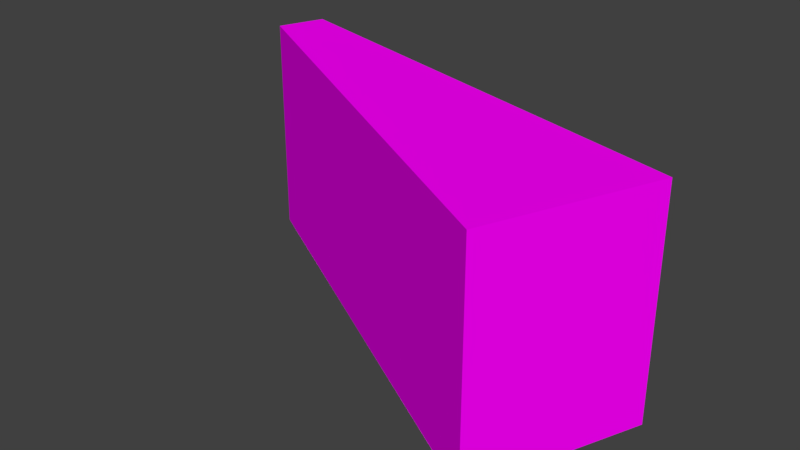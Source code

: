 # Source: Bridge60_ch_o3.blend  (saved by Blender 2.78.0; exported with 4.5.12 LTS)
import bpy
from mathutils import Matrix  # noqa: F401  (used for matrix-valued properties, if any)

bpy.ops.wm.read_factory_settings(use_empty=True)
scene = bpy.context.scene
scene.name = 'Scene'

# ---- collections
col_collection_1 = bpy.data.collections.new('Collection 1'); scene.collection.children.link(col_collection_1)

# ---- images (referenced by path relative to the original .blend; pixels are not part of the script)
import os
ASSET_DIR = os.environ.get("B2B_ASSET_DIR", "")  # directory of the original .blend (textures are referenced by path, not embedded)
HERE = os.path.dirname(os.path.abspath(__file__))  # packed textures are extracted next to this script under _unpacked/

def load_image(name, relpath, width, height, colorspace="sRGB"):
    """Load a texture the original file referenced (path relative to the .blend, or extracted next to this script)."""
    p = next((c for c in (os.path.join(HERE, relpath), os.path.join(ASSET_DIR, relpath)) if relpath and os.path.exists(c)), "")
    if p:
        img = bpy.data.images.load(p, check_existing=True)
        img.name = name
    else:  # same state as the original file: an image datablock whose file is absent (Cycles renders it pink)
        img = bpy.data.images.new(name, width, height)
        img.source = "FILE"
        img.filepath = "//" + (relpath or name)
    img.colorspace_settings.name = colorspace
    return img
img_specular_tga = load_image('specular.tga', 'specular.tga', 1024, 1024, 'sRGB')

# ---- materials (node trees are filled in below, after node groups)
mat_material_001 = bpy.data.materials.new('Material.001')
mat_material_001.alpha_threshold = 0.0
mat_material_001.roughness = 0.5

# ---- material node trees
mat_material_001.use_nodes = True; mat_material_001.node_tree.nodes.clear()
_N = mat_material_001.node_tree.nodes; _L = mat_material_001.node_tree.links
n0 = _N.new('ShaderNodeOutputMaterial'); n0.name = 'Material Output'; n0.location = (300, 300)
n1 = _N.new('ShaderNodeBsdfDiffuse'); n1.name = 'Diffuse BSDF'; n1.location = (10, 300)
n2 = _N.new('ShaderNodeTexImage'); n2.name = 'Image Texture'; n2.location = (-180, 300)
n2.width = 140
n2.image = img_specular_tga
_L.new(n1.outputs[0], n0.inputs[0])
_L.new(n2.outputs[0], n1.inputs[0])
n0.is_active_output = True

# ---- world
world_world = bpy.data.worlds.new('World'); scene.world = world_world
world_world.color = (0.05088, 0.05088, 0.05088)
world_world.use_sun_shadow = False
world_world.sun_shadow_jitter_overblur = 0.0
world_world.cycles.sampling_method = 'MANUAL'

# ---- meshes
me_cube_001 = bpy.data.meshes.new('Cube.001')
me_cube_001.from_pydata([(0.9371, -4.824, 3.154), (0.9371, -4.824, 2.234), (0.7754, -4.781, 2.234), (0.9371, -4.824, 2.645), (-0.03403, -4.564, 3.154), (-0.9987, -4.305, 3.154), (-0.9987, -4.305, 2.234), (-0.03403, -4.564, 2.234), (-0.8395, -4.348, 2.234), (-0.9987, -4.305, 2.645), (0.6667, -5.495, 2.234), (-0.204, -4.993, 2.234), (-1.069, -4.493, 2.234), (-1.069, -4.493, 2.645), (-0.9262, -4.576, 2.234), (-1.069, -4.493, 3.154), (-0.204, -4.993, 3.154), (0.6667, -5.495, 2.645), (0.5217, -5.412, 2.234), (0.6667, -5.495, 3.154)], [], [(19, 0, 4, 16), (16, 15, 12, 11), (14, 8, 7, 11), (11, 7, 2, 18), (16, 4, 5, 15), (5, 4, 7, 6), (4, 0, 1, 7), (19, 16, 11, 10), (8, 14, 12, 6), (1, 10, 18, 2), (6, 12, 13, 9), (3, 17, 10, 1), (0, 19, 17, 3), (9, 13, 15, 5)])
_uv = me_cube_001.uv_layers.new(name='UVMap')
_uv.uv.foreach_set('vector', [1.0, 0.6804, 0.7798, 0.6804, 0.8168, 0.339, 0.9571, 0.3399, 0.2798, 0.3438, 0.2798, 0.6854, 2.176e-07, 0.6854, 0.0, 0.3438, 0.6381, 0.05754, 0.7122, 0.05593, 0.7429, 0.339, 0.6026, 0.3399, 0.6026, 0.3399, 0.7429, 0.339, 0.7737, 0.6235, 0.5668, 0.6237, 0.9571, 0.3399, 0.8168, 0.339, 0.8535, 0.0, 0.9145, 0.001751, 0.2798, 0.6854, 0.2798, 0.3438, 0.5597, 0.3438, 0.5597, 0.6854, 0.2798, 0.3438, 0.2798, 8.154e-08, 0.5597, 0.0, 0.5597, 0.3438, 0.2798, 8.154e-08, 0.2798, 0.3438, 0.0, 0.3438, 7.253e-08, 0.0, 0.7122, 0.05593, 0.6381, 0.05754, 0.6452, 0.001751, 0.7062, 0.0, 0.7798, 0.6804, 0.5597, 0.6804, 0.5668, 0.6237, 0.7737, 0.6235, 0.06103, 1.0, 1.451e-07, 1.0, 1.451e-07, 0.8596, 0.06103, 0.8596, 0.5597, 0.8545, 0.7798, 0.8545, 0.7798, 0.995, 0.5597, 0.995, 0.5597, 0.6804, 0.7798, 0.6804, 0.7798, 0.8545, 0.5597, 0.8545, 0.06103, 0.8596, 1.451e-07, 0.8596, 0.0, 0.6854, 0.06103, 0.6854])
me_cube_001.materials.append(mat_material_001)
me_cube_001.use_remesh_preserve_volume = False
me_cube_001.use_remesh_preserve_attributes = False
me_cube_001.use_mirror_vertex_groups = False
me_cube_001.update()

# ---- objects
ob_cube = bpy.data.objects.new('Cube', me_cube_001)

# ---- transforms, parenting, visibility, modifiers, constraints
ob_cube.location = (0.0, 0.0, 0.0)
ob_cube.lineart.crease_threshold = 0.0
_vg = ob_cube.vertex_groups.new(name='Group')

# ---- collection membership
col_collection_1.objects.link(ob_cube)

# ---- scene / render settings (as saved in the file)
scene.frame_start = 1; scene.frame_end = 250; scene.frame_set(0)
scene.render.engine = 'CYCLES'
scene.render.resolution_percentage = 50
scene.render.dither_intensity = 0.0
scene.cycles.use_denoising = False
scene.cycles.samples = 128
scene.cycles.sampling_pattern = 'TABULATED_SOBOL'
scene.cycles.light_sampling_threshold = 0.0
scene.cycles.use_adaptive_sampling = False
scene.cycles.use_light_tree = False
scene.cycles.blur_glossy = 0.0
scene.cycles.sample_clamp_indirect = 0.0
scene.view_settings.view_transform = 'Standard'
bpy.context.view_layer.update()

# ---- added for rendering (the .blend has no active camera and no usable light): camera, sun
cam_auto = bpy.data.cameras.new('AutoCamera')
cam_auto.lens = 50.0
cam_auto.sensor_width = 36.0
cam_auto.clip_end = 1000.0
ob_auto_camera = bpy.data.objects.new('AutoCamera', cam_auto)
scene.collection.objects.link(ob_auto_camera)
ob_auto_camera.location = (2.25385, -7.68417, 4.55008)
ob_auto_camera.rotation_euler = (1.09748, -7.21219e-08, 0.694738)
scene.camera = ob_auto_camera
light_auto_sun = bpy.data.lights.new('AutoSun', 'SUN')
light_auto_sun.energy = 3.0
light_auto_sun.angle = 0.0523599
ob_auto_sun = bpy.data.objects.new('AutoSun', light_auto_sun)
scene.collection.objects.link(ob_auto_sun)
ob_auto_sun.rotation_euler = (0.872665, 0.174533, 0.523599)
bpy.context.view_layer.update()
